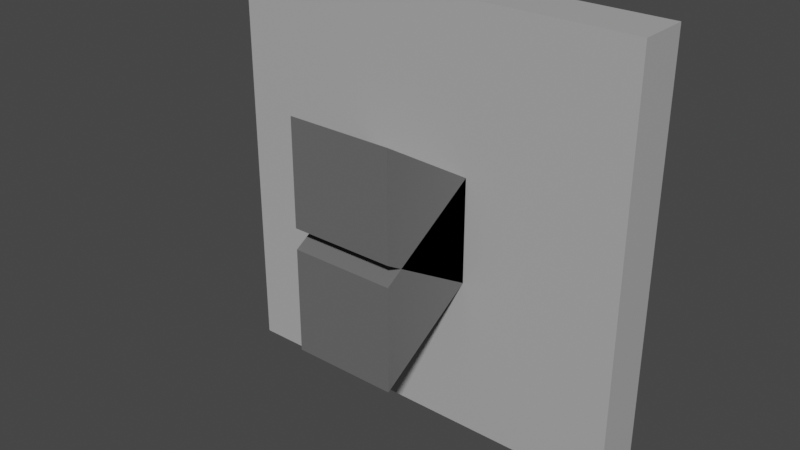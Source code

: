 # Source: Light_Switch.blend  (saved by Blender 2.90.8; exported with 4.5.12 LTS)
import bpy
from mathutils import Matrix  # noqa: F401  (used for matrix-valued properties, if any)

bpy.ops.wm.read_factory_settings(use_empty=True)
scene = bpy.context.scene
scene.name = 'Scene'

# ---- collections
col_collection = bpy.data.collections.new('Collection'); scene.collection.children.link(col_collection)

# ---- images (referenced by path relative to the original .blend; pixels are not part of the script)
import os
ASSET_DIR = os.environ.get("B2B_ASSET_DIR", "")  # directory of the original .blend (textures are referenced by path, not embedded)
HERE = os.path.dirname(os.path.abspath(__file__))  # packed textures are extracted next to this script under _unpacked/

def load_image(name, relpath, width, height, colorspace="sRGB"):
    """Load a texture the original file referenced (path relative to the .blend, or extracted next to this script)."""
    p = next((c for c in (os.path.join(HERE, relpath), os.path.join(ASSET_DIR, relpath)) if relpath and os.path.exists(c)), "")
    if p:
        img = bpy.data.images.load(p, check_existing=True)
        img.name = name
    else:  # same state as the original file: an image datablock whose file is absent (Cycles renders it pink)
        img = bpy.data.images.new(name, width, height)
        img.source = "FILE"
        img.filepath = "//" + (relpath or name)
    img.colorspace_settings.name = colorspace
    return img
img_colour_palette_png = load_image('Colour Palette.png', '_unpacked/Colour_Palette.182191f7.png', 256, 256, 'sRGB')

# ---- materials (node trees are filled in below, after node groups)
mat_material = bpy.data.materials.new('Material')
mat_material.use_transparent_shadow = False

# ---- material node trees
mat_material.use_nodes = True; mat_material.node_tree.nodes.clear()
_N = mat_material.node_tree.nodes; _L = mat_material.node_tree.links
n0 = _N.new('ShaderNodeBsdfPrincipled'); n0.name = 'Principled BSDF'; n0.location = (10, 300)
n0.distribution = 'GGX'
n0.subsurface_method = 'BURLEY'
n0.inputs[3].default_value = 1.45
n0.inputs[27].default_value = (0.0, 0.0, 0.0, 1.0)
n0.inputs[28].default_value = 1.0
n1 = _N.new('ShaderNodeOutputMaterial'); n1.name = 'Material Output'; n1.location = (300, 300)
n2 = _N.new('ShaderNodeTexImage'); n2.name = 'Image Texture'; n2.location = (-282, 301)
n2.image = img_colour_palette_png
_L.new(n0.outputs[0], n1.inputs[0])
_L.new(n2.outputs[0], n0.inputs[0])
n1.is_active_output = True

# ---- world
world_world = bpy.data.worlds.new('World'); scene.world = world_world
world_world.use_nodes = True; world_world.node_tree.nodes.clear()
_N = world_world.node_tree.nodes; _L = world_world.node_tree.links
n0 = _N.new('ShaderNodeOutputWorld'); n0.name = 'World Output'; n0.location = (300, 300)
n1 = _N.new('ShaderNodeBackground'); n1.name = 'Background'; n1.location = (10, 300)
n1.inputs[0].default_value = (0.05088, 0.05088, 0.05088, 1.0)
_L.new(n1.outputs[0], n0.inputs[0])
n0.is_active_output = True
world_world.color = (0.05088, 0.05088, 0.05088)
world_world.use_sun_shadow = False
world_world.sun_shadow_jitter_overblur = 0.0

# ---- meshes
me_cube = bpy.data.meshes.new('Cube')
me_cube.from_pydata([(-0.1, 0.075, -0.1), (-0.1, 0.075, 0.1), (-0.1, 0.1, -0.1), (-0.1, 0.1, 0.1), (0.1, 0.075, -0.1), (0.1, 0.075, 0.1), (0.1, 0.1, -0.1), (0.1, 0.1, 0.1), (0.0, 0.1, -0.1), (0.0, 0.1, 0.1), (0.0, 0.075, -0.1), (0.0, 0.075, 0.1), (-0.1, 0.075, 0.0), (-0.1, 0.1, 0.0), (0.1, 0.1, 0.0), (0.1, 0.075, 0.0), (0.0, 0.075, 0.0), (0.0, 0.1, 0.0)], [], [(12, 1, 3, 13), (17, 9, 7, 14), (14, 7, 5, 15), (16, 11, 1, 12), (8, 6, 4, 10), (9, 3, 1, 11), (7, 9, 11, 5), (2, 8, 10, 0), (15, 5, 11, 16), (13, 3, 9, 17), (2, 13, 17, 8), (4, 15, 16, 10), (10, 16, 12, 0), (6, 14, 15, 4), (8, 17, 14, 6), (0, 12, 13, 2)])
_uv = me_cube.uv_layers.new(name='UVMap')
_uv.uv.foreach_set('vector', [0.7412, 0.9694, 0.7412, 0.9694, 0.7412, 0.9694, 0.7412, 0.9694, 0.7412, 0.9694, 0.7412, 0.9694, 0.7412, 0.9694, 0.7412, 0.9694, 0.7412, 0.9694, 0.7412, 0.9694, 0.7412, 0.9694, 0.7412, 0.9694, 0.7412, 0.9694, 0.7412, 0.9694, 0.7412, 0.9694, 0.7412, 0.9694, 0.7412, 0.9694, 0.7412, 0.9694, 0.7412, 0.9694, 0.7412, 0.9694, 0.7412, 0.9694, 0.7412, 0.9694, 0.7412, 0.9694, 0.7412, 0.9694, 0.7412, 0.9694, 0.7412, 0.9694, 0.7412, 0.9694, 0.7412, 0.9694, 0.7412, 0.9694, 0.7412, 0.9694, 0.7412, 0.9694, 0.7412, 0.9694, 0.7412, 0.9694, 0.7412, 0.9694, 0.7412, 0.9694, 0.7412, 0.9694, 0.7412, 0.9694, 0.7412, 0.9694, 0.7412, 0.9694, 0.7412, 0.9694, 0.7412, 0.9694, 0.7412, 0.9694, 0.7412, 0.9694, 0.7412, 0.9694, 0.7412, 0.9694, 0.7412, 0.9694, 0.7412, 0.9694, 0.7412, 0.9694, 0.7412, 0.9694, 0.7412, 0.9694, 0.7412, 0.9694, 0.7412, 0.9694, 0.7412, 0.9694, 0.7412, 0.9694, 0.7412, 0.9694, 0.7412, 0.9694, 0.7412, 0.9694, 0.7412, 0.9694, 0.7412, 0.9694, 0.7412, 0.9694, 0.7412, 0.9694, 0.7412, 0.9694, 0.7412, 0.9694, 0.7412, 0.9694])
me_cube.materials.append(mat_material)
me_cube.use_remesh_fix_poles = True
me_cube.use_remesh_preserve_attributes = False
me_cube.use_mirror_vertex_groups = False
me_cube.update()
me_cube_001 = bpy.data.meshes.new('Cube.001')
me_cube_001.from_pydata([(-0.025, 0.025, 0.005), (-0.025, 0.025, 0.055), (-0.025, 0.075, -0.025), (-0.025, 0.075, 0.025), (0.025, 0.025, 0.005), (0.025, 0.025, 0.055), (0.025, 0.075, -0.025), (0.025, 0.075, 0.025)], [], [(0, 1, 3, 2), (2, 3, 7, 6), (6, 7, 5, 4), (4, 5, 1, 0), (2, 6, 4, 0), (7, 3, 1, 5)])
_uv = me_cube_001.uv_layers.new(name='UVMap')
_uv.uv.foreach_set('vector', [0.7412, 0.935, 0.7412, 0.935, 0.7412, 0.935, 0.7412, 0.935, 0.7412, 0.935, 0.7412, 0.935, 0.7412, 0.935, 0.7412, 0.935, 0.7412, 0.935, 0.7412, 0.935, 0.7412, 0.935, 0.7412, 0.935, 0.7412, 0.935, 0.7412, 0.935, 0.7412, 0.935, 0.7412, 0.935, 0.7412, 0.935, 0.7412, 0.935, 0.7412, 0.935, 0.7412, 0.935, 0.7412, 0.935, 0.7412, 0.935, 0.7412, 0.935, 0.7412, 0.935])
me_cube_001.materials.append(mat_material)
me_cube_001.use_remesh_fix_poles = True
me_cube_001.use_remesh_preserve_attributes = False
me_cube_001.use_mirror_vertex_groups = False
me_cube_001.update()
me_cube_003 = bpy.data.meshes.new('Cube.003')
me_cube_003.from_pydata([(-0.025, 0.025, -0.055), (-0.025, 0.025, -0.005), (-0.025, 0.075, -0.025), (-0.025, 0.075, 0.025), (0.025, 0.025, -0.055), (0.025, 0.025, -0.005), (0.025, 0.075, -0.025), (0.025, 0.075, 0.025)], [], [(0, 1, 3, 2), (2, 3, 7, 6), (6, 7, 5, 4), (4, 5, 1, 0), (2, 6, 4, 0), (7, 3, 1, 5)])
_uv = me_cube_003.uv_layers.new(name='UVMap')
_uv.uv.foreach_set('vector', [0.7412, 0.935, 0.7412, 0.935, 0.7412, 0.935, 0.7412, 0.935, 0.7412, 0.935, 0.7412, 0.935, 0.7412, 0.935, 0.7412, 0.935, 0.7412, 0.935, 0.7412, 0.935, 0.7412, 0.935, 0.7412, 0.935, 0.7412, 0.935, 0.7412, 0.935, 0.7412, 0.935, 0.7412, 0.935, 0.7412, 0.935, 0.7412, 0.935, 0.7412, 0.935, 0.7412, 0.935, 0.7412, 0.935, 0.7412, 0.935, 0.7412, 0.935, 0.7412, 0.935])
me_cube_003.materials.append(mat_material)
me_cube_003.use_remesh_fix_poles = True
me_cube_003.use_remesh_preserve_attributes = False
me_cube_003.use_mirror_vertex_groups = False
me_cube_003.update()

# ---- objects
ob_base = bpy.data.objects.new('Base', me_cube)
ob_switch_on = bpy.data.objects.new('Switch On', me_cube_001)
ob_switch_off = bpy.data.objects.new('Switch Off', me_cube_003)

# ---- transforms, parenting, visibility, modifiers, constraints
ob_base.location = (0.0, 0.0, 0.0)
ob_base.lineart.crease_threshold = 0.0
ob_switch_on.location = (0.0, 0.0, 0.0)
ob_switch_on.lineart.crease_threshold = 0.0
ob_switch_off.location = (0.0, 0.0, 0.0)
ob_switch_off.lineart.crease_threshold = 0.0

# ---- collection membership
col_collection.objects.link(ob_base)
col_collection.objects.link(ob_switch_on)
col_collection.objects.link(ob_switch_off)

# ---- scene / render settings (as saved in the file)
scene.frame_start = 1; scene.frame_end = 250; scene.frame_set(1)
scene.render.engine = 'BLENDER_EEVEE_NEXT'
scene.cycles.use_denoising = False
scene.cycles.samples = 128
scene.cycles.sampling_pattern = 'TABULATED_SOBOL'
scene.cycles.use_adaptive_sampling = False
scene.cycles.use_light_tree = False
scene.view_settings.view_transform = 'Filmic'
bpy.context.view_layer.update()

# ---- added for rendering (the .blend has no active camera and no usable light): camera, sun
cam_auto = bpy.data.cameras.new('AutoCamera')
cam_auto.lens = 50.0
cam_auto.sensor_width = 36.0
cam_auto.clip_end = 1000.0
ob_auto_camera = bpy.data.objects.new('AutoCamera', cam_auto)
scene.collection.objects.link(ob_auto_camera)
ob_auto_camera.location = (0.270737, -0.262384, 0.21659)
ob_auto_camera.rotation_euler = (1.09748, -7.21219e-08, 0.694738)
scene.camera = ob_auto_camera
light_auto_sun = bpy.data.lights.new('AutoSun', 'SUN')
light_auto_sun.energy = 3.0
light_auto_sun.angle = 0.0523599
ob_auto_sun = bpy.data.objects.new('AutoSun', light_auto_sun)
scene.collection.objects.link(ob_auto_sun)
ob_auto_sun.rotation_euler = (0.872665, 0.174533, 0.523599)
bpy.context.view_layer.update()
